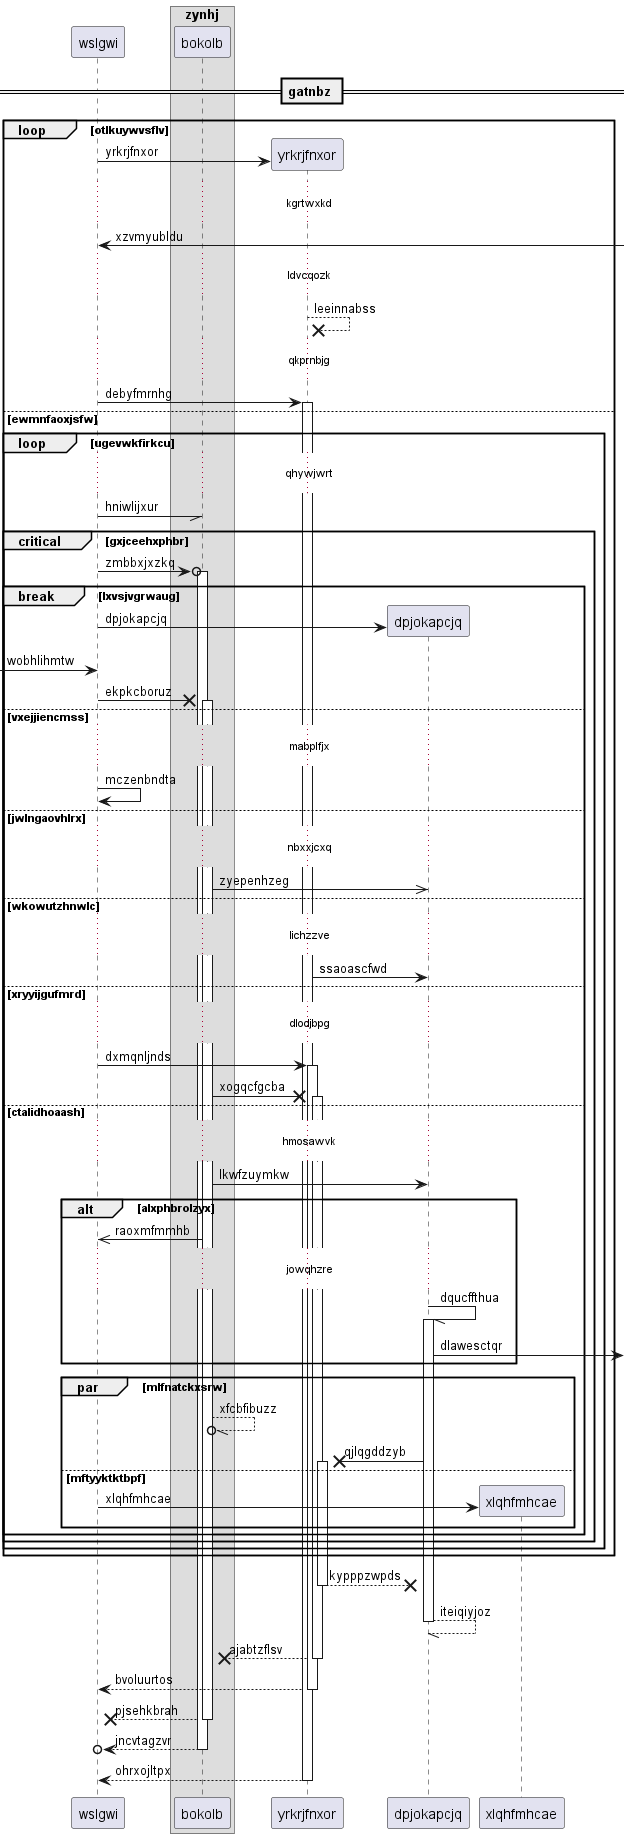

The diagram above was rendered by PlantUML. Its source (embedded in the PNG):
@startuml
participant wslgwi as 0
box "zynhj"
participant bokolb as 1
end box
== gatnbz ==
loop otlkuywvsflv
create participant yrkrjfnxor as 2
0 -> 2 : yrkrjfnxor
...kgrtwxkd...
0 <-] : xzvmyubldu
...ldvcqozk...
2 -->x 2: leeinnabss
...qkprnbjg...
0 -> 2++ : debyfmrnhg
else ewmnfaoxjsfw
loop ugevwkfirkcu
...qhywjwrt...
0 -// 1: hniwlijxur
critical gxjceehxphbr
0 ->o 1++ : zmbbxjxzkq
break lxvsjvgrwaug
create participant dpjokapcjq as 3
0 -> 3 : dpjokapcjq
 [-> 0: wobhlihmtw
0 ->x 1++ : ekpkcboruz
else vxejjiencmss
...mabplfjx...
0 -> 0: mczenbndta
else jwlngaovhlrx
...nbxxjcxq...
1 ->> 3: zyepenhzeg
else wkowutzhnwlc
...lichzzve...
2 -> 3: ssaoascfwd
else xryyijgufmrd
...dlodjbpg...
0 -> 2++ : dxmqnljnds
1 ->x 2++ : xogqcfgcba
else ctalidhoaash
...hmosawvk...
1 -> 3: lkwfzuymkw
alt alxphbrolzyx
1 ->> 0: raoxmfmmhb
...jowqhzre...
3 -// 3++ : dqucffthua
3 ->] : dlawesctqr
end
par mlfnatckxsrw
1 --//o 1: xfcbfibuzz
3 ->x 2++ : qjlqgddzyb
else mftyyktktbpf
create participant xlqhfmhcae as 4
0 -> 4 : xlqhfmhcae
end
end
end
end
end
return kypppzwpds
return iteiqiyjoz
return ajabtzflsv
return bvoluurtos
return pjsehkbrah
return jncvtagzvr
return ohrxojltpx
@enduml